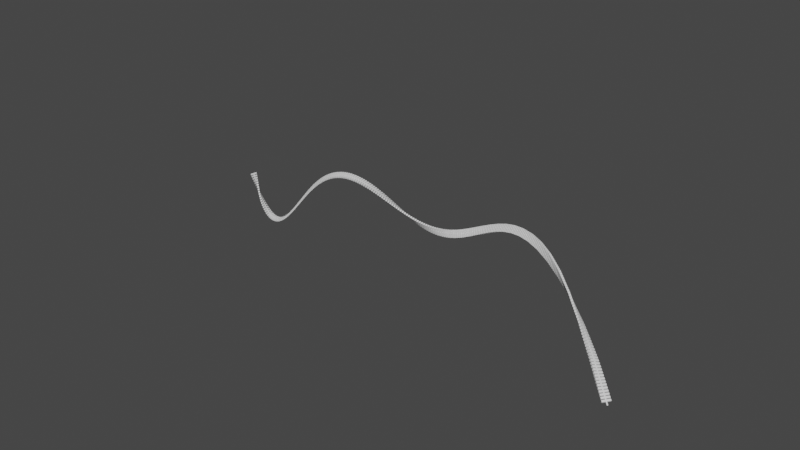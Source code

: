 # Source: study_curve.blend  (saved by Blender 3.6.11; exported with 4.5.12 LTS)
import bpy
from mathutils import Matrix  # noqa: F401  (used for matrix-valued properties, if any)

bpy.ops.wm.read_factory_settings(use_empty=True)
scene = bpy.context.scene
scene.name = 'Scene'

# ---- collections
col_collection = bpy.data.collections.new('Collection'); scene.collection.children.link(col_collection)

# ---- world
world_world = bpy.data.worlds.new('World'); scene.world = world_world
world_world.use_nodes = True; world_world.node_tree.nodes.clear()
_N = world_world.node_tree.nodes; _L = world_world.node_tree.links
n0 = _N.new('ShaderNodeOutputWorld'); n0.name = 'World Output'; n0.location = (300, 300)
n1 = _N.new('ShaderNodeBackground'); n1.name = 'Background'; n1.location = (10, 300)
n1.inputs[0].default_value = (0.05088, 0.05088, 0.05088, 1.0)
_L.new(n1.outputs[0], n0.inputs[0])
n0.is_active_output = True
world_world.color = (0.05088, 0.05088, 0.05088)
world_world.use_sun_shadow = False
world_world.sun_shadow_jitter_overblur = 0.0

# ---- meshes
me_cube_002 = bpy.data.meshes.new('Cube.002')
me_cube_002.from_pydata([(-1.0, -1.0, -1.0), (-1.0, -1.0, 1.0), (-1.0, 1.0, -1.0), (-1.0, 1.0, 1.0), (1.0, -1.0, -1.0), (1.0, -1.0, 1.0), (1.0, 1.0, -1.0), (1.0, 1.0, 1.0)], [], [(0, 1, 3, 2), (2, 3, 7, 6), (6, 7, 5, 4), (4, 5, 1, 0), (2, 6, 4, 0), (7, 3, 1, 5)])
_uv = me_cube_002.uv_layers.new(name='UVMap')
_uv.uv.foreach_set('vector', [0.375, 0.0, 0.625, 0.0, 0.625, 0.25, 0.375, 0.25, 0.375, 0.25, 0.625, 0.25, 0.625, 0.5, 0.375, 0.5, 0.375, 0.5, 0.625, 0.5, 0.625, 0.75, 0.375, 0.75, 0.375, 0.75, 0.625, 0.75, 0.625, 1.0, 0.375, 1.0, 0.125, 0.5, 0.375, 0.5, 0.375, 0.75, 0.125, 0.75, 0.625, 0.5, 0.875, 0.5, 0.875, 0.75, 0.625, 0.75])
me_cube_002.update()

# ---- curves / text
cu_nurbspath_001 = bpy.data.curves.new('NurbsPath.001', 'CURVE')
cu_nurbspath_001.dimensions = '3D'
_sp = cu_nurbspath_001.splines.new('NURBS'); _sp.points.add(6)
_sp.points.foreach_set('co', [-24.76, 1.815, 16.77, 1.0, -19.15, 0.08186, 6.272, 1.0, -8.226, -1.51, -7.121, 1.0, 11.87, -1.035, 71.18, 1.0, 51.1, 3.294, -12.99, 1.0, 74.4, 3.109, 53.64, 1.0, 118.6, -32.4, 17.05, 1.0])
_sp.points.foreach_set('tilt', [-1.941, 0.0, 0.0, 1.479, -1.775, -3.463, 0.0])
_sp.order_u = 5
_sp.order_v = 0
_sp.use_endpoint_u = True
cu_nurbspath_001.use_path = True
cu_nurbspath_001.bevel_mode = 'OBJECT'
cu_nurbspath_001.fill_mode = 'FULL'
cu_circle = bpy.data.curves.new('Circle', 'CURVE')
cu_circle.dimensions = '3D'
_sp = cu_circle.splines.new('POLY'); _sp.points.add(31)
_sp.points.foreach_set('co', [0.0, 1.0, 0.0, 0.0, 0.1951, 0.9808, 0.0, 0.0, 0.3827, 0.9239, 0.0, 0.0, 0.5556, 0.8315, 0.0, 0.0, 0.7071, 0.7071, 0.0, 0.0, 0.8315, 0.5556, 0.0, 0.0, 0.9239, 0.3827, 0.0, 0.0, 0.9808, 0.1951, 0.0, 0.0, 1.0, 0.0, 0.0, 0.0, 0.9808, -0.1951, 0.0, 0.0, 0.9239, -0.3827, 0.0, 0.0, 0.8315, -0.5556, 0.0, 0.0, 0.7071, -0.7071, 0.0, 0.0, 0.5556, -0.8315, 0.0, 0.0, 0.3827, -0.9239, 0.0, 0.0, 0.1951, -0.9808, 0.0, 0.0, 0.0, -1.0, 0.0, 0.0, -0.1951, -0.9808, 0.0, 0.0, -0.3827, -0.9239, 0.0, 0.0, -0.5556, -0.8315, 0.0, 0.0, -0.7071, -0.7071, 0.0, 0.0, -0.8315, -0.5556, 0.0, 0.0, -0.9239, -0.3827, 0.0, 0.0, -0.9808, -0.1951, 0.0, 0.0, -1.0, 0.0, 0.0, 0.0, -0.9808, 0.1951, 0.0, 0.0, -0.9239, 0.3827, 0.0, 0.0, -0.8315, 0.5556, 0.0, 0.0, -0.7071, 0.7071, 0.0, 0.0, -0.5556, 0.8315, 0.0, 0.0, -0.3827, 0.9239, 0.0, 0.0, -0.1951, 0.9808, 0.0, 0.0])
_sp.order_v = 0
_sp.resolution_v = 0
_sp.use_cyclic_u = True
_sp.use_endpoint_u = True
_sp.use_smooth = False
cu_circle.fill_mode = 'FULL'

# ---- objects
ob_nurbspath = bpy.data.objects.new('NurbsPath', cu_nurbspath_001)
ob_cube = bpy.data.objects.new('Cube', me_cube_002)
ob_circle = bpy.data.objects.new('Circle', cu_circle)

# ---- transforms, parenting, visibility, modifiers, constraints
ob_nurbspath.location = (0.0, 0.0, 0.0)
ob_cube.location = (0.05174, 5.055e-09, -0.03763)
ob_cube.scale = (0.2407, 1.067, 0.2407)
_m = ob_cube.modifiers.new('Array', 'ARRAY')
_m.count = 242
_m.curve = ob_nurbspath
_m.use_constant_offset = True
_m = ob_cube.modifiers.new('Curve', 'CURVE')
_m.object = ob_nurbspath
ob_circle.location = (0.0, 0.0, 0.0)
ob_circle.scale = (0.1893, 0.1893, 0.1893)
cu_nurbspath_001.bevel_object = ob_circle

# ---- collection membership
col_collection.objects.link(ob_nurbspath)
col_collection.objects.link(ob_cube)
col_collection.objects.link(ob_circle)

# ---- scene / render settings (as saved in the file)
scene.frame_start = 1; scene.frame_end = 250; scene.frame_set(0)
scene.render.engine = 'BLENDER_EEVEE_NEXT'
scene.cycles.sampling_pattern = 'TABULATED_SOBOL'
scene.view_settings.view_transform = 'Filmic'
bpy.context.view_layer.update()

# ---- added for rendering (the .blend has no active camera and no usable light): camera, sun
cam_auto = bpy.data.cameras.new('AutoCamera')
cam_auto.lens = 50.0
cam_auto.sensor_width = 36.0
cam_auto.clip_end = 2812.21
ob_auto_camera = bpy.data.objects.new('AutoCamera', cam_auto)
scene.collection.objects.link(ob_auto_camera)
ob_auto_camera.location = (207.156, -206.841, 157.289)
ob_auto_camera.rotation_euler = (1.09748, -7.21219e-08, 0.694738)
scene.camera = ob_auto_camera
light_auto_sun = bpy.data.lights.new('AutoSun', 'SUN')
light_auto_sun.energy = 3.0
light_auto_sun.angle = 0.0523599
ob_auto_sun = bpy.data.objects.new('AutoSun', light_auto_sun)
scene.collection.objects.link(ob_auto_sun)
ob_auto_sun.rotation_euler = (0.872665, 0.174533, 0.523599)
bpy.context.view_layer.update()
